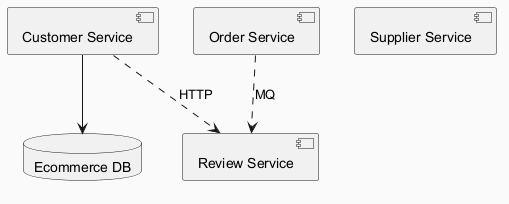

The diagram above was rendered by PlantUML. Its source (embedded in the PNG):
@startuml
skinparam backgroundColor #FAFAFA
skinparam classBackgroundColor #FFF3E0
skinparam classBorderColor #E65100
component "Customer Service" as C_CustomerService
component "Supplier Service" as C_SupplierService
component "Order Service" as C_OrderService
component "Review Service" as C_ReviewService
database "Ecommerce DB" as DB_ecommerce
C_CustomerService --> DB_ecommerce
C_CustomerService ..> C_ReviewService : HTTP
C_OrderService ..> C_ReviewService : MQ
@enduml